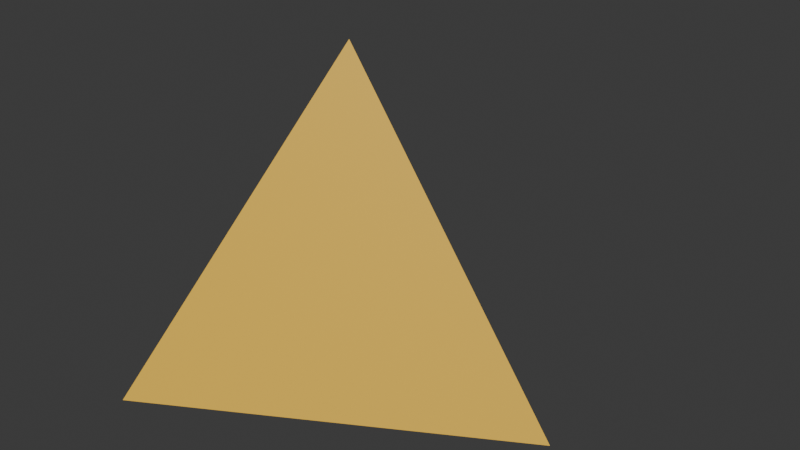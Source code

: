 # Source: D4.blend  (saved by Blender 4.5.90; exported with 4.5.12 LTS)
import bpy
from mathutils import Matrix  # noqa: F401  (used for matrix-valued properties, if any)

bpy.ops.wm.read_factory_settings(use_empty=True)
scene = bpy.context.scene
scene.name = 'Scene'

# ---- collections
col_collection = bpy.data.collections.new('Collection'); scene.collection.children.link(col_collection)

# ---- materials (node trees are filled in below, after node groups)
mat_diemat = bpy.data.materials.new('DieMat')
mat_diemat.alpha_threshold = 0.0
mat_diemat.roughness = 0.5
mat_diemat.line_color = (0.0, 0.0, 0.0, 1.0)

# ---- material node trees
mat_diemat.use_nodes = True; mat_diemat.node_tree.nodes.clear()
_N = mat_diemat.node_tree.nodes; _L = mat_diemat.node_tree.links
n0 = _N.new('ShaderNodeOutputMaterial'); n0.name = 'Material Output'; n0.location = (200, 100)
n1 = _N.new('ShaderNodeBsdfPrincipled'); n1.name = 'Principled BSDF'; n1.location = (-200, 100)
n1.inputs[0].default_value = (0.8, 0.4836, 0.04732, 1.0)
n1.inputs[3].default_value = 1.45
_L.new(n1.outputs[0], n0.inputs[0])
n0.is_active_output = True

# ---- world
world_world = bpy.data.worlds.new('World'); scene.world = world_world
world_world.use_nodes = True; world_world.node_tree.nodes.clear()
_N = world_world.node_tree.nodes; _L = world_world.node_tree.links
n0 = _N.new('ShaderNodeOutputWorld'); n0.name = 'World Output'; n0.location = (200, 100)
n1 = _N.new('ShaderNodeBackground'); n1.name = 'Background'; n1.location = (-200, 100)
n1.inputs[0].default_value = (0.05088, 0.05088, 0.05088, 1.0)
_L.new(n1.outputs[0], n0.inputs[0])
n0.is_active_output = True
world_world.color = (0.05088, 0.05088, 0.05088)
world_world.sun_shadow_jitter_overblur = 0.0

# ---- meshes
me_diemesh = bpy.data.meshes.new('DieMesh')
me_diemesh.from_pydata([(0.0, 0.0, 1.0), (0.9428, 0.0, -0.3333), (-0.4714, 0.8165, -0.3333), (-0.4714, -0.8165, -0.3333)], [], [(0, 1, 2), (0, 2, 3), (0, 3, 1), (1, 3, 2)])
me_diemesh.materials.append(mat_diemat)
me_diemesh.update()

# ---- objects
ob_diemesh = bpy.data.objects.new('DieMesh', me_diemesh)
ob_value_1 = bpy.data.objects.new('value_1', None)
ob_value_2 = bpy.data.objects.new('value_2', None)
ob_value_3 = bpy.data.objects.new('value_3', None)
ob_value_4 = bpy.data.objects.new('value_4', None)

# ---- transforms, parenting, visibility, modifiers, constraints
ob_diemesh.location = (0.0, 0.0, 0.0)
ob_value_1.parent = ob_diemesh
ob_value_1.location = (0.0, 0.0, 1.0)
ob_value_2.parent = ob_diemesh
ob_value_2.location = (-0.4714, 0.8165, -0.3333)
ob_value_3.parent = ob_diemesh
ob_value_3.location = (0.9428, 0.0, -0.3333)
ob_value_4.parent = ob_diemesh
ob_value_4.location = (-0.4714, -0.8165, -0.3333)

# ---- collection membership
col_collection.objects.link(ob_diemesh)
col_collection.objects.link(ob_value_1)
col_collection.objects.link(ob_value_2)
col_collection.objects.link(ob_value_3)
col_collection.objects.link(ob_value_4)

# ---- scene / render settings (as saved in the file)
scene.frame_start = 1; scene.frame_end = 250; scene.frame_set(1)
scene.render.engine = 'BLENDER_EEVEE_NEXT'
bpy.context.view_layer.update()

# ---- added for rendering (the .blend has no active camera and no usable light): camera, sun
cam_auto = bpy.data.cameras.new('AutoCamera')
cam_auto.lens = 50.0
cam_auto.sensor_width = 36.0
cam_auto.clip_end = 1000.0
ob_auto_camera = bpy.data.objects.new('AutoCamera', cam_auto)
scene.collection.objects.link(ob_auto_camera)
ob_auto_camera.location = (2.58447, -2.81852, 2.21235)
ob_auto_camera.rotation_euler = (1.09748, -7.21219e-08, 0.694738)
scene.camera = ob_auto_camera
light_auto_sun = bpy.data.lights.new('AutoSun', 'SUN')
light_auto_sun.energy = 3.0
light_auto_sun.angle = 0.0523599
ob_auto_sun = bpy.data.objects.new('AutoSun', light_auto_sun)
scene.collection.objects.link(ob_auto_sun)
ob_auto_sun.rotation_euler = (0.872665, 0.174533, 0.523599)
bpy.context.view_layer.update()

